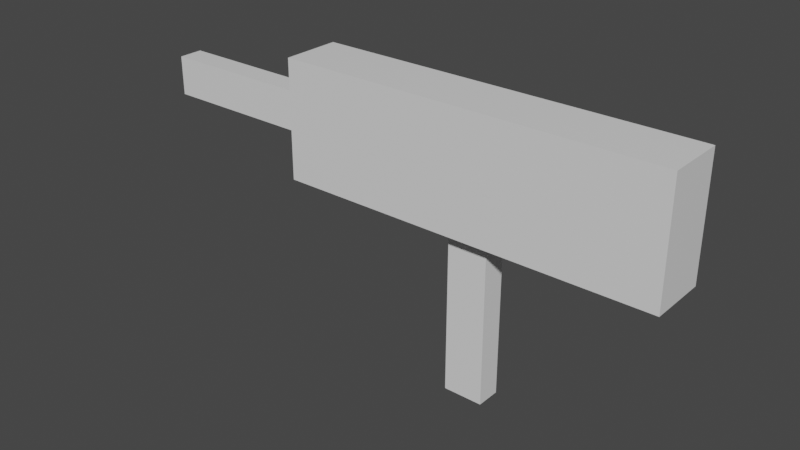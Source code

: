 # Source: uzi.blend  (saved by Blender 3.2.14; exported with 4.5.12 LTS)
import bpy
from mathutils import Matrix  # noqa: F401  (used for matrix-valued properties, if any)

bpy.ops.wm.read_factory_settings(use_empty=True)
scene = bpy.context.scene
scene.name = 'Scene'

# ---- collections
col_collection = bpy.data.collections.new('Collection'); scene.collection.children.link(col_collection)

# ---- materials (node trees are filled in below, after node groups)
mat_material = bpy.data.materials.new('Material')
mat_material.alpha_threshold = 0.0
mat_material.use_transparent_shadow = False
mat_material.line_color = (0.0, 0.0, 0.0, 1.0)

# ---- material node trees
mat_material.use_nodes = True; mat_material.node_tree.nodes.clear()
_N = mat_material.node_tree.nodes; _L = mat_material.node_tree.links
n0 = _N.new('ShaderNodeOutputMaterial'); n0.name = 'Material Output'; n0.location = (300, 300)
n1 = _N.new('ShaderNodeBsdfPrincipled'); n1.name = 'Principled BSDF'; n1.location = (10, 300)
n1.distribution = 'GGX'
n1.subsurface_method = 'RANDOM_WALK_SKIN'
n1.inputs[2].default_value = 0.4
n1.inputs[3].default_value = 1.45
n1.inputs[27].default_value = (0.0, 0.0, 0.0, 1.0)
n1.inputs[28].default_value = 1.0
_L.new(n1.outputs[0], n0.inputs[0])
n0.is_active_output = True

# ---- world
world_world = bpy.data.worlds.new('World'); scene.world = world_world
world_world.use_nodes = True; world_world.node_tree.nodes.clear()
_N = world_world.node_tree.nodes; _L = world_world.node_tree.links
n0 = _N.new('ShaderNodeOutputWorld'); n0.name = 'World Output'; n0.location = (300, 300)
n1 = _N.new('ShaderNodeBackground'); n1.name = 'Background'; n1.location = (10, 300)
n1.inputs[0].default_value = (0.05088, 0.05088, 0.05088, 1.0)
_L.new(n1.outputs[0], n0.inputs[0])
n0.is_active_output = True
world_world.color = (0.05088, 0.05088, 0.05088)
world_world.use_sun_shadow = False
world_world.sun_shadow_jitter_overblur = 0.0

# ---- meshes
me_cube = bpy.data.meshes.new('Cube')
me_cube.from_pydata([(0.1182, 0.07266, 0.9226), (0.1182, 0.07266, -0.07257), (0.1182, -0.07266, 0.9226), (0.1182, -0.07266, -0.07257), (-0.1182, 0.07266, 0.9226), (-0.1182, 0.07266, -0.07257), (-0.1182, -0.07266, 0.9226), (-0.1182, -0.07266, -0.07257), (0.1182, -0.07266, 1.623), (-0.1182, -0.07266, 1.623), (0.1182, 0.07266, 1.623), (-0.1182, 0.07266, 1.623), (1.118, 0.07266, 0.9226), (1.118, -0.07266, 0.9226), (1.118, 0.07266, 1.623), (1.118, -0.07266, 1.623), (-1.118, -0.07266, 0.9226), (-1.118, 0.07266, 0.9226), (-1.118, -0.07266, 1.623), (-1.118, 0.07266, 1.623), (0.1182, -0.1727, 0.9226), (-0.1182, -0.1727, 0.9226), (0.1182, -0.1727, 1.623), (-0.1182, -0.1727, 1.623), (1.118, -0.1727, 1.623), (1.118, -0.1727, 0.9226), (-1.118, -0.1727, 0.9226), (-1.118, -0.1727, 1.623), (-0.1182, 0.1727, 0.9226), (0.1182, 0.1727, 0.9226), (-0.1182, 0.1727, 1.623), (0.1182, 0.1727, 1.623), (1.118, 0.1727, 0.9226), (1.118, 0.1727, 1.623), (-1.118, 0.1727, 1.623), (-1.118, 0.1727, 0.9226), (1.118, 0.07266, 1.156), (1.118, 0.07266, 1.39), (1.118, -0.07266, 1.39), (1.118, -0.07266, 1.156), (-1.118, -0.07266, 1.156), (-1.118, -0.07266, 1.39), (-1.118, 0.07266, 1.39), (-1.118, 0.07266, 1.156), (-0.1182, -0.1727, 1.156), (-0.1182, -0.1727, 1.39), (0.1182, -0.1727, 1.39), (0.1182, -0.1727, 1.156), (1.118, -0.1727, 1.39), (1.118, -0.1727, 1.156), (-1.118, -0.1727, 1.156), (-1.118, -0.1727, 1.39), (-0.1182, 0.1727, 1.39), (-0.1182, 0.1727, 1.156), (0.1182, 0.1727, 1.156), (0.1182, 0.1727, 1.39), (1.118, 0.1727, 1.156), (1.118, 0.1727, 1.39), (-1.118, 0.1727, 1.39), (-1.118, 0.1727, 1.156), (-2.118, -0.07266, 1.156), (-2.118, -0.07266, 1.39), (-2.118, 0.07266, 1.39), (-2.118, 0.07266, 1.156)], [], [(38, 15, 24, 48), (3, 2, 6, 7), (7, 6, 4, 5), (5, 1, 3, 7), (1, 0, 2, 3), (5, 4, 0, 1), (10, 11, 9, 8), (10, 8, 15, 14), (0, 4, 28, 29), (8, 9, 23, 22), (38, 37, 14, 15), (2, 0, 12, 13), (19, 11, 30, 34), (2, 13, 25, 20), (42, 41, 18, 19), (9, 11, 19, 18), (10, 14, 33, 31), (4, 6, 16, 17), (45, 23, 27, 51), (45, 46, 22, 23), (47, 20, 25, 49), (9, 18, 27, 23), (40, 16, 26, 50), (6, 2, 20, 21), (15, 8, 22, 24), (16, 6, 21, 26), (55, 52, 30, 31), (55, 31, 33, 57), (53, 28, 35, 59), (12, 0, 29, 32), (11, 10, 31, 30), (4, 17, 35, 28), (36, 12, 32, 56), (42, 19, 34, 58), (17, 43, 59, 35), (43, 42, 58, 59), (14, 37, 57, 33), (37, 36, 56, 57), (30, 52, 58, 34), (52, 53, 59, 58), (29, 54, 56, 32), (54, 55, 57, 56), (29, 28, 53, 54), (54, 53, 52, 55), (18, 41, 51, 27), (41, 40, 50, 51), (22, 46, 48, 24), (46, 47, 49, 48), (21, 20, 47, 44), (44, 47, 46, 45), (21, 44, 50, 26), (44, 45, 51, 50), (17, 16, 40, 43), (40, 41, 61, 60), (13, 12, 36, 39), (39, 36, 37, 38), (13, 39, 49, 25), (39, 38, 48, 49), (63, 60, 61, 62), (41, 42, 62, 61), (43, 40, 60, 63), (42, 43, 63, 62)])
_uv = me_cube.uv_layers.new(name='UVMap')
_uv.uv.foreach_set('vector', [0.625, 0.75, 0.625, 0.75, 0.625, 0.75, 0.625, 0.75, 0.375, 0.75, 0.625, 0.75, 0.625, 1.0, 0.375, 1.0, 0.375, 0.0, 0.625, 0.0, 0.625, 0.25, 0.375, 0.25, 0.125, 0.5, 0.375, 0.5, 0.375, 0.75, 0.125, 0.75, 0.375, 0.5, 0.625, 0.5, 0.625, 0.75, 0.375, 0.75, 0.375, 0.25, 0.625, 0.25, 0.625, 0.5, 0.375, 0.5, 0.625, 0.5, 0.875, 0.5, 0.875, 0.75, 0.625, 0.75, 0.625, 0.5, 0.625, 0.75, 0.625, 0.75, 0.625, 0.5, 0.625, 0.5, 0.625, 0.25, 0.625, 0.25, 0.625, 0.5, 0.625, 0.75, 0.875, 0.75, 0.875, 0.75, 0.625, 0.75, 0.625, 0.75, 0.625, 0.5, 0.625, 0.5, 0.625, 0.75, 0.625, 0.75, 0.625, 0.5, 0.625, 0.5, 0.625, 0.75, 0.875, 0.5, 0.875, 0.5, 0.875, 0.5, 0.875, 0.5, 0.625, 0.75, 0.625, 0.75, 0.625, 0.75, 0.625, 0.75, 0.625, 0.25, 0.625, 0.0, 0.625, 0.0, 0.625, 0.25, 0.875, 0.75, 0.875, 0.5, 0.875, 0.5, 0.875, 0.75, 0.625, 0.5, 0.625, 0.5, 0.625, 0.5, 0.625, 0.5, 0.625, 0.25, 0.625, 0.0, 0.625, 0.0, 0.625, 0.25, 0.625, 1.0, 0.625, 1.0, 0.625, 1.0, 0.625, 1.0, 0.625, 1.0, 0.625, 0.75, 0.625, 0.75, 0.625, 1.0, 0.625, 0.75, 0.625, 0.75, 0.625, 0.75, 0.625, 0.75, 0.875, 0.75, 0.875, 0.75, 0.875, 0.75, 0.875, 0.75, 0.625, 0.0, 0.625, 0.0, 0.625, 0.0, 0.625, 0.0, 0.625, 1.0, 0.625, 0.75, 0.625, 0.75, 0.625, 1.0, 0.625, 0.75, 0.625, 0.75, 0.625, 0.75, 0.625, 0.75, 0.625, 0.0, 0.625, 0.0, 0.625, 0.0, 0.625, 0.0, 0.625, 0.5, 0.625, 0.25, 0.625, 0.25, 0.625, 0.5, 0.625, 0.5, 0.625, 0.5, 0.625, 0.5, 0.625, 0.5, 0.625, 0.25, 0.625, 0.25, 0.625, 0.25, 0.625, 0.25, 0.625, 0.5, 0.625, 0.5, 0.625, 0.5, 0.625, 0.5, 0.875, 0.5, 0.625, 0.5, 0.625, 0.5, 0.875, 0.5, 0.625, 0.25, 0.625, 0.25, 0.625, 0.25, 0.625, 0.25, 0.625, 0.5, 0.625, 0.5, 0.625, 0.5, 0.625, 0.5, 0.625, 0.25, 0.625, 0.25, 0.625, 0.25, 0.625, 0.25, 0.625, 0.25, 0.625, 0.25, 0.625, 0.25, 0.625, 0.25, 0.625, 0.25, 0.625, 0.25, 0.625, 0.25, 0.625, 0.25, 0.625, 0.5, 0.625, 0.5, 0.625, 0.5, 0.625, 0.5, 0.625, 0.5, 0.625, 0.5, 0.625, 0.5, 0.625, 0.5, 0.625, 0.25, 0.625, 0.25, 0.625, 0.25, 0.625, 0.25, 0.625, 0.25, 0.625, 0.25, 0.625, 0.25, 0.625, 0.25, 0.625, 0.5, 0.625, 0.5, 0.625, 0.5, 0.625, 0.5, 0.625, 0.5, 0.625, 0.5, 0.625, 0.5, 0.625, 0.5, 0.625, 0.5, 0.625, 0.25, 0.625, 0.25, 0.625, 0.5, 0.625, 0.5, 0.625, 0.25, 0.625, 0.25, 0.625, 0.5, 0.625, 0.0, 0.625, 0.0, 0.625, 0.0, 0.625, 0.0, 0.625, 0.0, 0.625, 0.0, 0.625, 0.0, 0.625, 0.0, 0.625, 0.75, 0.625, 0.75, 0.625, 0.75, 0.625, 0.75, 0.625, 0.75, 0.625, 0.75, 0.625, 0.75, 0.625, 0.75, 0.625, 1.0, 0.625, 0.75, 0.625, 0.75, 0.625, 1.0, 0.625, 1.0, 0.625, 0.75, 0.625, 0.75, 0.625, 1.0, 0.625, 1.0, 0.625, 1.0, 0.625, 1.0, 0.625, 1.0, 0.625, 1.0, 0.625, 1.0, 0.625, 1.0, 0.625, 1.0, 0.625, 0.25, 0.625, 0.0, 0.625, 0.0, 0.625, 0.25, 0.625, 0.0, 0.625, 0.0, 0.625, 0.0, 0.625, 0.0, 0.625, 0.75, 0.625, 0.5, 0.625, 0.5, 0.625, 0.75, 0.625, 0.75, 0.625, 0.5, 0.625, 0.5, 0.625, 0.75, 0.625, 0.75, 0.625, 0.75, 0.625, 0.75, 0.625, 0.75, 0.625, 0.75, 0.625, 0.75, 0.625, 0.75, 0.625, 0.75, 0.625, 0.25, 0.625, 0.0, 0.625, 0.0, 0.625, 0.25, 0.625, 0.0, 0.625, 0.25, 0.625, 0.25, 0.625, 0.0, 0.625, 0.25, 0.625, 0.0, 0.625, 0.0, 0.625, 0.25, 0.625, 0.25, 0.625, 0.25, 0.625, 0.25, 0.625, 0.25])
me_cube.materials.append(mat_material)
me_cube.use_mirror_vertex_groups = False
me_cube.update()

# ---- objects
ob_cube = bpy.data.objects.new('Cube', me_cube)

# ---- transforms, parenting, visibility, modifiers, constraints
ob_cube.location = (0.0, 0.0, 0.0)
ob_cube.scale = (0.2, 0.2, 0.2)
ob_cube.lock_rotations_4d = False
ob_cube.empty_display_type = 'ARROWS'
ob_cube.lineart.crease_threshold = 0.0

# ---- collection membership
col_collection.objects.link(ob_cube)

# ---- scene / render settings (as saved in the file)
scene.frame_start = 1; scene.frame_end = 250; scene.frame_set(1)
scene.render.engine = 'BLENDER_EEVEE_NEXT'
scene.cycles.sampling_pattern = 'TABULATED_SOBOL'
scene.cycles.use_light_tree = False
scene.view_settings.view_transform = 'Filmic'
bpy.context.view_layer.update()

# ---- added for rendering (the .blend has no active camera and no usable light): camera, sun
cam_auto = bpy.data.cameras.new('AutoCamera')
cam_auto.lens = 50.0
cam_auto.sensor_width = 36.0
cam_auto.clip_end = 1000.0
ob_auto_camera = bpy.data.objects.new('AutoCamera', cam_auto)
scene.collection.objects.link(ob_auto_camera)
ob_auto_camera.location = (0.579125, -0.81495, 0.698386)
ob_auto_camera.rotation_euler = (1.09748, -7.21219e-08, 0.694738)
scene.camera = ob_auto_camera
light_auto_sun = bpy.data.lights.new('AutoSun', 'SUN')
light_auto_sun.energy = 3.0
light_auto_sun.angle = 0.0523599
ob_auto_sun = bpy.data.objects.new('AutoSun', light_auto_sun)
scene.collection.objects.link(ob_auto_sun)
ob_auto_sun.rotation_euler = (0.872665, 0.174533, 0.523599)
bpy.context.view_layer.update()
